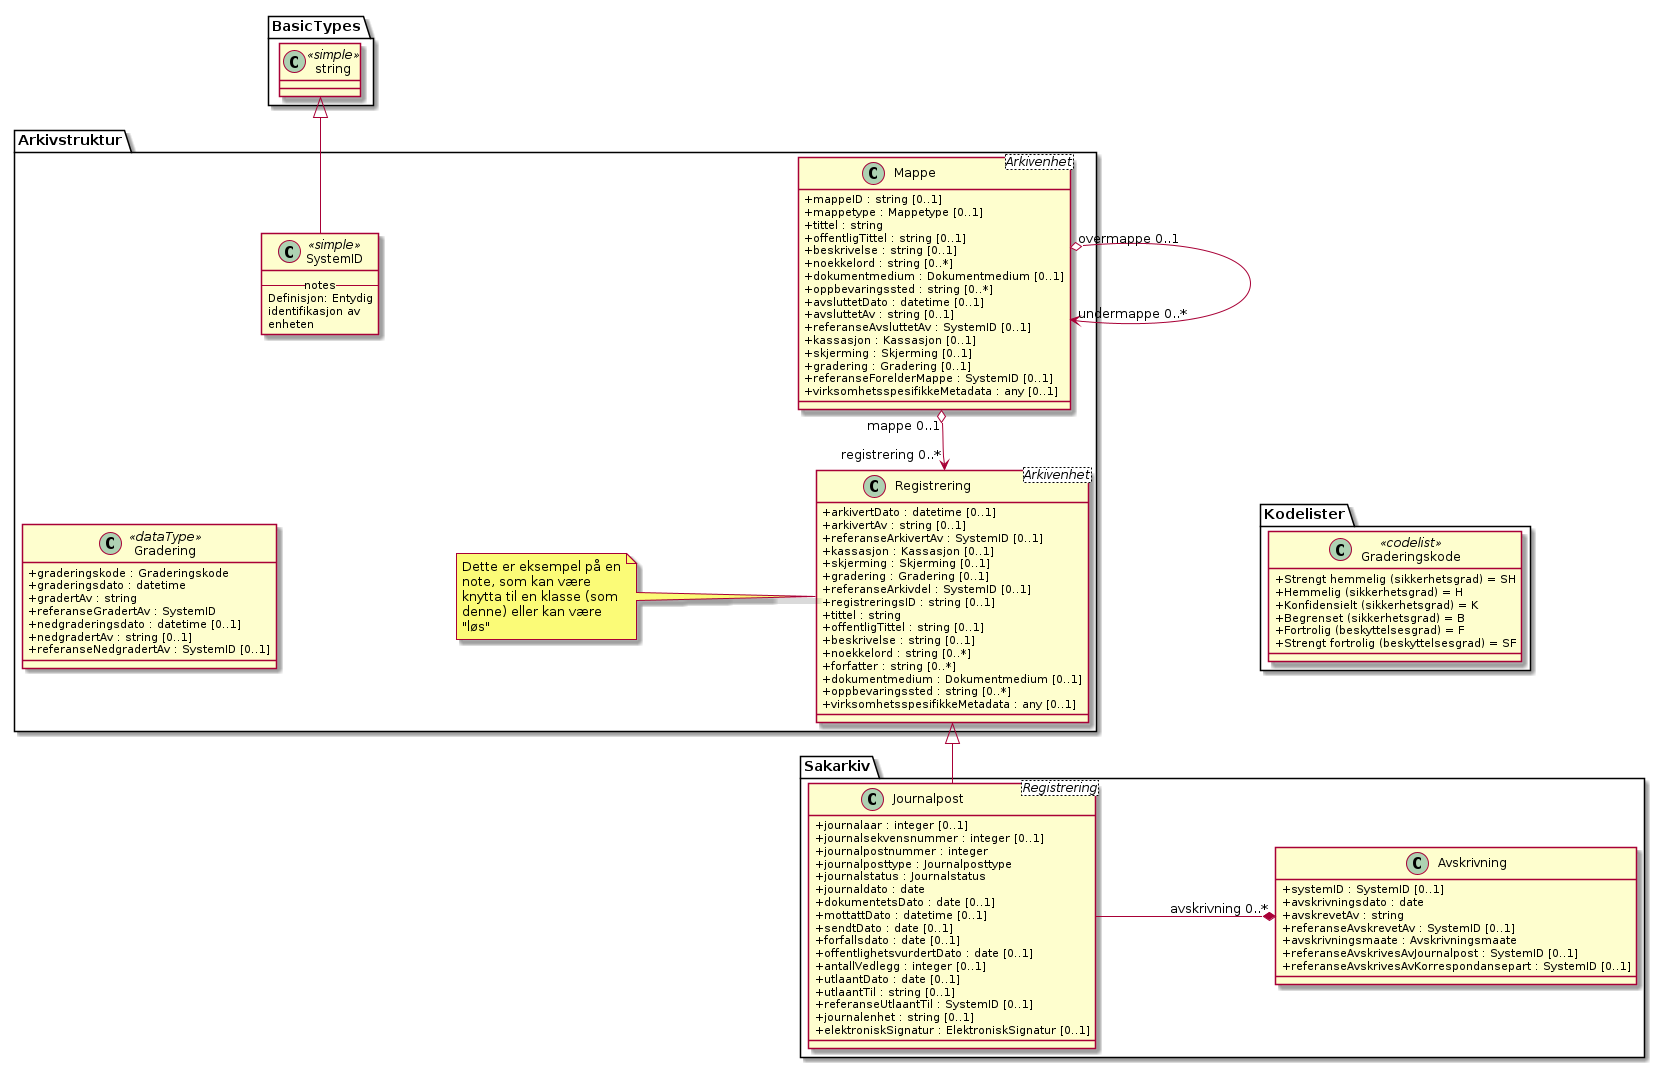

The diagram above was rendered by PlantUML. Its source (embedded in the PNG):
@startuml
skinparam classAttributeIconSize 0
skinparam nodesep 180


class Sakarkiv.Avskrivning {
  +systemID : SystemID [0..1]
  +avskrivningsdato : date
  +avskrevetAv : string
  +referanseAvskrevetAv : SystemID [0..1]
  +avskrivningsmaate : Avskrivningsmaate
  +referanseAvskrivesAvJournalpost : SystemID [0..1]
  +referanseAvskrivesAvKorrespondansepart : SystemID [0..1]
}
class Arkivstruktur.Registrering <Arkivenhet> {
  +arkivertDato : datetime [0..1]
  +arkivertAv : string [0..1]
  +referanseArkivertAv : SystemID [0..1]
  +kassasjon : Kassasjon [0..1]
  +skjerming : Skjerming [0..1]
  +gradering : Gradering [0..1]
  +referanseArkivdel : SystemID [0..1]
  +registreringsID : string [0..1]
  +tittel : string
  +offentligTittel : string [0..1]
  +beskrivelse : string [0..1]
  +noekkelord : string [0..*]
  +forfatter : string [0..*]
  +dokumentmedium : Dokumentmedium [0..1]
  +oppbevaringssted : string [0..*]
  +virksomhetsspesifikkeMetadata : any [0..1]
}
class Sakarkiv.Journalpost <Registrering> {
  +journalaar : integer [0..1]
  +journalsekvensnummer : integer [0..1]
  +journalpostnummer : integer
  +journalposttype : Journalposttype
  +journalstatus : Journalstatus
  +journaldato : date
  +dokumentetsDato : date [0..1]
  +mottattDato : datetime [0..1]
  +sendtDato : date [0..1]
  +forfallsdato : date [0..1]
  +offentlighetsvurdertDato : date [0..1]
  +antallVedlegg : integer [0..1]
  +utlaantDato : date [0..1]
  +utlaantTil : string [0..1]
  +referanseUtlaantTil : SystemID [0..1]
  +journalenhet : string [0..1]
  +elektroniskSignatur : ElektroniskSignatur [0..1]
}
class Arkivstruktur.Mappe <Arkivenhet> {
  +mappeID : string [0..1]
  +mappetype : Mappetype [0..1]
  +tittel : string
  +offentligTittel : string [0..1]
  +beskrivelse : string [0..1]
  +noekkelord : string [0..*]
  +dokumentmedium : Dokumentmedium [0..1]
  +oppbevaringssted : string [0..*]
  +avsluttetDato : datetime [0..1]
  +avsluttetAv : string [0..1]
  +referanseAvsluttetAv : SystemID [0..1]
  +kassasjon : Kassasjon [0..1]
  +skjerming : Skjerming [0..1]
  +gradering : Gradering [0..1]
  +referanseForelderMappe : SystemID [0..1]
  +virksomhetsspesifikkeMetadata : any [0..1]
}
class Kodelister.Graderingskode <<codelist>> {
  {field} +Strengt hemmelig (sikkerhetsgrad) = SH
  {field} +Hemmelig (sikkerhetsgrad) = H
  {field} +Konfidensielt (sikkerhetsgrad) = K
  {field} +Begrenset (sikkerhetsgrad) = B
  {field} +Fortrolig (beskyttelsesgrad) = F
  {field} +Strengt fortrolig (beskyttelsesgrad) = SF
}
class Arkivstruktur.Gradering <<dataType>> {
  +graderingskode : Graderingskode
  +graderingsdato : datetime
  +gradertAv : string
  +referanseGradertAv : SystemID
  +nedgraderingsdato : datetime [0..1]
  +nedgradertAv : string [0..1]
  +referanseNedgradertAv : SystemID [0..1]
}

Arkivstruktur.Registrering <|-- Sakarkiv.Journalpost

Arkivstruktur.Mappe "overmappe 0..1" o--> "undermappe 0..*" Arkivstruktur.Mappe
Arkivstruktur.Mappe "mappe 0..1" o--> "registrering 0..*" Arkivstruktur.Registrering
Sakarkiv.Journalpost -* "avskrivning 0..*" Sakarkiv.Avskrivning
package Arkivstruktur {
note left of Arkivstruktur.Registrering : Dette er eksempel på en\nnote, som kan være\nknytta til en klasse (som\ndenne) eller kan være\n"løs"
}

class Arkivstruktur.SystemID <<simple>> {
  -- notes --
  Definisjon: Entydig
  identifikasjon av
  enheten
}
class BasicTypes.string <<simple>>
class Arkivstruktur.SystemID <<simple>>
BasicTypes.string <|-- Arkivstruktur.SystemID
Arkivstruktur.Gradering <-[hidden] Arkivstruktur.Registrering
Kodelister.Graderingskode <-[hidden] Arkivstruktur.Gradering
@enduml